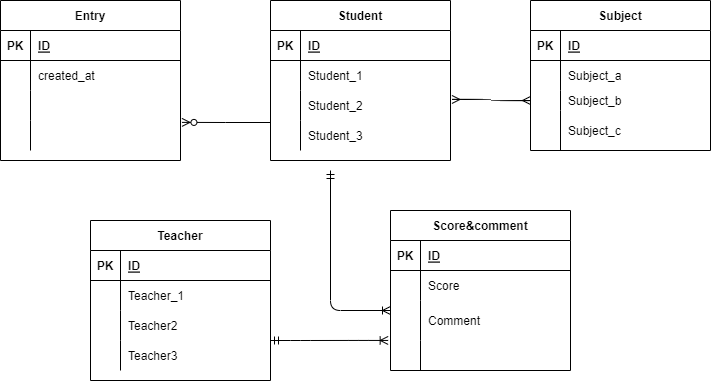

The diagram above was exported from draw.io. Its source (the exported page's mxGraphModel, read from the mxfile embedded in the PNG):
<mxGraphModel dx="1027" dy="472" grid="1" gridSize="10" guides="1" tooltips="1" connect="1" arrows="1" fold="1" page="1" pageScale="1" pageWidth="850" pageHeight="1100" math="0" shadow="0">
  <root>
    <mxCell id="s-sG5phrMzYinu-q6wfT-0" />
    <mxCell id="s-sG5phrMzYinu-q6wfT-1" parent="s-sG5phrMzYinu-q6wfT-0" />
    <mxCell id="v-Sn-x3Wj9FYy5lMFDnT-0" value="Student" style="shape=table;startSize=30;container=1;collapsible=1;childLayout=tableLayout;fixedRows=1;rowLines=0;fontStyle=1;align=center;resizeLast=1;" vertex="1" parent="s-sG5phrMzYinu-q6wfT-1">
      <mxGeometry x="380" y="30" width="180" height="160" as="geometry" />
    </mxCell>
    <mxCell id="v-Sn-x3Wj9FYy5lMFDnT-1" value="" style="shape=partialRectangle;collapsible=0;dropTarget=0;pointerEvents=0;fillColor=none;top=0;left=0;bottom=1;right=0;points=[[0,0.5],[1,0.5]];portConstraint=eastwest;" vertex="1" parent="v-Sn-x3Wj9FYy5lMFDnT-0">
      <mxGeometry y="30" width="180" height="30" as="geometry" />
    </mxCell>
    <mxCell id="v-Sn-x3Wj9FYy5lMFDnT-2" value="PK" style="shape=partialRectangle;connectable=0;fillColor=none;top=0;left=0;bottom=0;right=0;fontStyle=1;overflow=hidden;" vertex="1" parent="v-Sn-x3Wj9FYy5lMFDnT-1">
      <mxGeometry width="30" height="30" as="geometry">
        <mxRectangle width="30" height="30" as="alternateBounds" />
      </mxGeometry>
    </mxCell>
    <mxCell id="v-Sn-x3Wj9FYy5lMFDnT-3" value="ID" style="shape=partialRectangle;connectable=0;fillColor=none;top=0;left=0;bottom=0;right=0;align=left;spacingLeft=6;fontStyle=5;overflow=hidden;" vertex="1" parent="v-Sn-x3Wj9FYy5lMFDnT-1">
      <mxGeometry x="30" width="150" height="30" as="geometry">
        <mxRectangle width="150" height="30" as="alternateBounds" />
      </mxGeometry>
    </mxCell>
    <mxCell id="v-Sn-x3Wj9FYy5lMFDnT-4" value="" style="shape=partialRectangle;collapsible=0;dropTarget=0;pointerEvents=0;fillColor=none;top=0;left=0;bottom=0;right=0;points=[[0,0.5],[1,0.5]];portConstraint=eastwest;" vertex="1" parent="v-Sn-x3Wj9FYy5lMFDnT-0">
      <mxGeometry y="60" width="180" height="30" as="geometry" />
    </mxCell>
    <mxCell id="v-Sn-x3Wj9FYy5lMFDnT-5" value="" style="shape=partialRectangle;connectable=0;fillColor=none;top=0;left=0;bottom=0;right=0;editable=1;overflow=hidden;" vertex="1" parent="v-Sn-x3Wj9FYy5lMFDnT-4">
      <mxGeometry width="30" height="30" as="geometry">
        <mxRectangle width="30" height="30" as="alternateBounds" />
      </mxGeometry>
    </mxCell>
    <mxCell id="v-Sn-x3Wj9FYy5lMFDnT-6" value="Student_1" style="shape=partialRectangle;connectable=0;fillColor=none;top=0;left=0;bottom=0;right=0;align=left;spacingLeft=6;overflow=hidden;" vertex="1" parent="v-Sn-x3Wj9FYy5lMFDnT-4">
      <mxGeometry x="30" width="150" height="30" as="geometry">
        <mxRectangle width="150" height="30" as="alternateBounds" />
      </mxGeometry>
    </mxCell>
    <mxCell id="v-Sn-x3Wj9FYy5lMFDnT-7" value="" style="shape=partialRectangle;collapsible=0;dropTarget=0;pointerEvents=0;fillColor=none;top=0;left=0;bottom=0;right=0;points=[[0,0.5],[1,0.5]];portConstraint=eastwest;" vertex="1" parent="v-Sn-x3Wj9FYy5lMFDnT-0">
      <mxGeometry y="90" width="180" height="30" as="geometry" />
    </mxCell>
    <mxCell id="v-Sn-x3Wj9FYy5lMFDnT-8" value="" style="shape=partialRectangle;connectable=0;fillColor=none;top=0;left=0;bottom=0;right=0;editable=1;overflow=hidden;" vertex="1" parent="v-Sn-x3Wj9FYy5lMFDnT-7">
      <mxGeometry width="30" height="30" as="geometry">
        <mxRectangle width="30" height="30" as="alternateBounds" />
      </mxGeometry>
    </mxCell>
    <mxCell id="v-Sn-x3Wj9FYy5lMFDnT-9" value="Student_2" style="shape=partialRectangle;connectable=0;fillColor=none;top=0;left=0;bottom=0;right=0;align=left;spacingLeft=6;overflow=hidden;" vertex="1" parent="v-Sn-x3Wj9FYy5lMFDnT-7">
      <mxGeometry x="30" width="150" height="30" as="geometry">
        <mxRectangle width="150" height="30" as="alternateBounds" />
      </mxGeometry>
    </mxCell>
    <mxCell id="v-Sn-x3Wj9FYy5lMFDnT-10" value="" style="shape=partialRectangle;collapsible=0;dropTarget=0;pointerEvents=0;fillColor=none;top=0;left=0;bottom=0;right=0;points=[[0,0.5],[1,0.5]];portConstraint=eastwest;" vertex="1" parent="v-Sn-x3Wj9FYy5lMFDnT-0">
      <mxGeometry y="120" width="180" height="30" as="geometry" />
    </mxCell>
    <mxCell id="v-Sn-x3Wj9FYy5lMFDnT-11" value="" style="shape=partialRectangle;connectable=0;fillColor=none;top=0;left=0;bottom=0;right=0;editable=1;overflow=hidden;" vertex="1" parent="v-Sn-x3Wj9FYy5lMFDnT-10">
      <mxGeometry width="30" height="30" as="geometry">
        <mxRectangle width="30" height="30" as="alternateBounds" />
      </mxGeometry>
    </mxCell>
    <mxCell id="v-Sn-x3Wj9FYy5lMFDnT-12" value="Student_3" style="shape=partialRectangle;connectable=0;fillColor=none;top=0;left=0;bottom=0;right=0;align=left;spacingLeft=6;overflow=hidden;" vertex="1" parent="v-Sn-x3Wj9FYy5lMFDnT-10">
      <mxGeometry x="30" width="150" height="30" as="geometry">
        <mxRectangle width="150" height="30" as="alternateBounds" />
      </mxGeometry>
    </mxCell>
    <mxCell id="v-Sn-x3Wj9FYy5lMFDnT-13" value="Teacher" style="shape=table;startSize=30;container=1;collapsible=1;childLayout=tableLayout;fixedRows=1;rowLines=0;fontStyle=1;align=center;resizeLast=1;" vertex="1" parent="s-sG5phrMzYinu-q6wfT-1">
      <mxGeometry x="200" y="250" width="180" height="160" as="geometry" />
    </mxCell>
    <mxCell id="v-Sn-x3Wj9FYy5lMFDnT-14" value="" style="shape=partialRectangle;collapsible=0;dropTarget=0;pointerEvents=0;fillColor=none;top=0;left=0;bottom=1;right=0;points=[[0,0.5],[1,0.5]];portConstraint=eastwest;" vertex="1" parent="v-Sn-x3Wj9FYy5lMFDnT-13">
      <mxGeometry y="30" width="180" height="30" as="geometry" />
    </mxCell>
    <mxCell id="v-Sn-x3Wj9FYy5lMFDnT-15" value="PK" style="shape=partialRectangle;connectable=0;fillColor=none;top=0;left=0;bottom=0;right=0;fontStyle=1;overflow=hidden;" vertex="1" parent="v-Sn-x3Wj9FYy5lMFDnT-14">
      <mxGeometry width="30" height="30" as="geometry">
        <mxRectangle width="30" height="30" as="alternateBounds" />
      </mxGeometry>
    </mxCell>
    <mxCell id="v-Sn-x3Wj9FYy5lMFDnT-16" value="ID" style="shape=partialRectangle;connectable=0;fillColor=none;top=0;left=0;bottom=0;right=0;align=left;spacingLeft=6;fontStyle=5;overflow=hidden;" vertex="1" parent="v-Sn-x3Wj9FYy5lMFDnT-14">
      <mxGeometry x="30" width="150" height="30" as="geometry">
        <mxRectangle width="150" height="30" as="alternateBounds" />
      </mxGeometry>
    </mxCell>
    <mxCell id="v-Sn-x3Wj9FYy5lMFDnT-17" value="" style="shape=partialRectangle;collapsible=0;dropTarget=0;pointerEvents=0;fillColor=none;top=0;left=0;bottom=0;right=0;points=[[0,0.5],[1,0.5]];portConstraint=eastwest;" vertex="1" parent="v-Sn-x3Wj9FYy5lMFDnT-13">
      <mxGeometry y="60" width="180" height="30" as="geometry" />
    </mxCell>
    <mxCell id="v-Sn-x3Wj9FYy5lMFDnT-18" value="" style="shape=partialRectangle;connectable=0;fillColor=none;top=0;left=0;bottom=0;right=0;editable=1;overflow=hidden;" vertex="1" parent="v-Sn-x3Wj9FYy5lMFDnT-17">
      <mxGeometry width="30" height="30" as="geometry">
        <mxRectangle width="30" height="30" as="alternateBounds" />
      </mxGeometry>
    </mxCell>
    <mxCell id="v-Sn-x3Wj9FYy5lMFDnT-19" value="Teacher_1" style="shape=partialRectangle;connectable=0;fillColor=none;top=0;left=0;bottom=0;right=0;align=left;spacingLeft=6;overflow=hidden;" vertex="1" parent="v-Sn-x3Wj9FYy5lMFDnT-17">
      <mxGeometry x="30" width="150" height="30" as="geometry">
        <mxRectangle width="150" height="30" as="alternateBounds" />
      </mxGeometry>
    </mxCell>
    <mxCell id="v-Sn-x3Wj9FYy5lMFDnT-20" value="" style="shape=partialRectangle;collapsible=0;dropTarget=0;pointerEvents=0;fillColor=none;top=0;left=0;bottom=0;right=0;points=[[0,0.5],[1,0.5]];portConstraint=eastwest;" vertex="1" parent="v-Sn-x3Wj9FYy5lMFDnT-13">
      <mxGeometry y="90" width="180" height="30" as="geometry" />
    </mxCell>
    <mxCell id="v-Sn-x3Wj9FYy5lMFDnT-21" value="" style="shape=partialRectangle;connectable=0;fillColor=none;top=0;left=0;bottom=0;right=0;editable=1;overflow=hidden;" vertex="1" parent="v-Sn-x3Wj9FYy5lMFDnT-20">
      <mxGeometry width="30" height="30" as="geometry">
        <mxRectangle width="30" height="30" as="alternateBounds" />
      </mxGeometry>
    </mxCell>
    <mxCell id="v-Sn-x3Wj9FYy5lMFDnT-22" value="Teacher2" style="shape=partialRectangle;connectable=0;fillColor=none;top=0;left=0;bottom=0;right=0;align=left;spacingLeft=6;overflow=hidden;" vertex="1" parent="v-Sn-x3Wj9FYy5lMFDnT-20">
      <mxGeometry x="30" width="150" height="30" as="geometry">
        <mxRectangle width="150" height="30" as="alternateBounds" />
      </mxGeometry>
    </mxCell>
    <mxCell id="v-Sn-x3Wj9FYy5lMFDnT-23" value="" style="shape=partialRectangle;collapsible=0;dropTarget=0;pointerEvents=0;fillColor=none;top=0;left=0;bottom=0;right=0;points=[[0,0.5],[1,0.5]];portConstraint=eastwest;" vertex="1" parent="v-Sn-x3Wj9FYy5lMFDnT-13">
      <mxGeometry y="120" width="180" height="30" as="geometry" />
    </mxCell>
    <mxCell id="v-Sn-x3Wj9FYy5lMFDnT-24" value="" style="shape=partialRectangle;connectable=0;fillColor=none;top=0;left=0;bottom=0;right=0;editable=1;overflow=hidden;" vertex="1" parent="v-Sn-x3Wj9FYy5lMFDnT-23">
      <mxGeometry width="30" height="30" as="geometry">
        <mxRectangle width="30" height="30" as="alternateBounds" />
      </mxGeometry>
    </mxCell>
    <mxCell id="v-Sn-x3Wj9FYy5lMFDnT-25" value="Teacher3" style="shape=partialRectangle;connectable=0;fillColor=none;top=0;left=0;bottom=0;right=0;align=left;spacingLeft=6;overflow=hidden;" vertex="1" parent="v-Sn-x3Wj9FYy5lMFDnT-23">
      <mxGeometry x="30" width="150" height="30" as="geometry">
        <mxRectangle width="150" height="30" as="alternateBounds" />
      </mxGeometry>
    </mxCell>
    <mxCell id="v-Sn-x3Wj9FYy5lMFDnT-26" value="Subject" style="shape=table;startSize=30;container=1;collapsible=1;childLayout=tableLayout;fixedRows=1;rowLines=0;fontStyle=1;align=center;resizeLast=1;" vertex="1" parent="s-sG5phrMzYinu-q6wfT-1">
      <mxGeometry x="640" y="30" width="180" height="150" as="geometry" />
    </mxCell>
    <mxCell id="v-Sn-x3Wj9FYy5lMFDnT-27" value="" style="shape=partialRectangle;collapsible=0;dropTarget=0;pointerEvents=0;fillColor=none;top=0;left=0;bottom=1;right=0;points=[[0,0.5],[1,0.5]];portConstraint=eastwest;" vertex="1" parent="v-Sn-x3Wj9FYy5lMFDnT-26">
      <mxGeometry y="30" width="180" height="30" as="geometry" />
    </mxCell>
    <mxCell id="v-Sn-x3Wj9FYy5lMFDnT-28" value="PK" style="shape=partialRectangle;connectable=0;fillColor=none;top=0;left=0;bottom=0;right=0;fontStyle=1;overflow=hidden;" vertex="1" parent="v-Sn-x3Wj9FYy5lMFDnT-27">
      <mxGeometry width="30" height="30" as="geometry">
        <mxRectangle width="30" height="30" as="alternateBounds" />
      </mxGeometry>
    </mxCell>
    <mxCell id="v-Sn-x3Wj9FYy5lMFDnT-29" value="ID" style="shape=partialRectangle;connectable=0;fillColor=none;top=0;left=0;bottom=0;right=0;align=left;spacingLeft=6;fontStyle=5;overflow=hidden;" vertex="1" parent="v-Sn-x3Wj9FYy5lMFDnT-27">
      <mxGeometry x="30" width="150" height="30" as="geometry">
        <mxRectangle width="150" height="30" as="alternateBounds" />
      </mxGeometry>
    </mxCell>
    <mxCell id="v-Sn-x3Wj9FYy5lMFDnT-30" value="" style="shape=partialRectangle;collapsible=0;dropTarget=0;pointerEvents=0;fillColor=none;top=0;left=0;bottom=0;right=0;points=[[0,0.5],[1,0.5]];portConstraint=eastwest;" vertex="1" parent="v-Sn-x3Wj9FYy5lMFDnT-26">
      <mxGeometry y="60" width="180" height="30" as="geometry" />
    </mxCell>
    <mxCell id="v-Sn-x3Wj9FYy5lMFDnT-31" value="" style="shape=partialRectangle;connectable=0;fillColor=none;top=0;left=0;bottom=0;right=0;editable=1;overflow=hidden;" vertex="1" parent="v-Sn-x3Wj9FYy5lMFDnT-30">
      <mxGeometry width="30" height="30" as="geometry">
        <mxRectangle width="30" height="30" as="alternateBounds" />
      </mxGeometry>
    </mxCell>
    <mxCell id="v-Sn-x3Wj9FYy5lMFDnT-32" value="Subject_a" style="shape=partialRectangle;connectable=0;fillColor=none;top=0;left=0;bottom=0;right=0;align=left;spacingLeft=6;overflow=hidden;" vertex="1" parent="v-Sn-x3Wj9FYy5lMFDnT-30">
      <mxGeometry x="30" width="150" height="30" as="geometry">
        <mxRectangle width="150" height="30" as="alternateBounds" />
      </mxGeometry>
    </mxCell>
    <mxCell id="v-Sn-x3Wj9FYy5lMFDnT-33" value="" style="shape=partialRectangle;collapsible=0;dropTarget=0;pointerEvents=0;fillColor=none;top=0;left=0;bottom=0;right=0;points=[[0,0.5],[1,0.5]];portConstraint=eastwest;" vertex="1" parent="v-Sn-x3Wj9FYy5lMFDnT-26">
      <mxGeometry y="90" width="180" height="20" as="geometry" />
    </mxCell>
    <mxCell id="v-Sn-x3Wj9FYy5lMFDnT-34" value="" style="shape=partialRectangle;connectable=0;fillColor=none;top=0;left=0;bottom=0;right=0;editable=1;overflow=hidden;" vertex="1" parent="v-Sn-x3Wj9FYy5lMFDnT-33">
      <mxGeometry width="30" height="20" as="geometry">
        <mxRectangle width="30" height="20" as="alternateBounds" />
      </mxGeometry>
    </mxCell>
    <mxCell id="v-Sn-x3Wj9FYy5lMFDnT-35" value="Subject_b" style="shape=partialRectangle;connectable=0;fillColor=none;top=0;left=0;bottom=0;right=0;align=left;spacingLeft=6;overflow=hidden;" vertex="1" parent="v-Sn-x3Wj9FYy5lMFDnT-33">
      <mxGeometry x="30" width="150" height="20" as="geometry">
        <mxRectangle width="150" height="20" as="alternateBounds" />
      </mxGeometry>
    </mxCell>
    <mxCell id="v-Sn-x3Wj9FYy5lMFDnT-36" value="" style="shape=partialRectangle;collapsible=0;dropTarget=0;pointerEvents=0;fillColor=none;top=0;left=0;bottom=0;right=0;points=[[0,0.5],[1,0.5]];portConstraint=eastwest;" vertex="1" parent="v-Sn-x3Wj9FYy5lMFDnT-26">
      <mxGeometry y="110" width="180" height="40" as="geometry" />
    </mxCell>
    <mxCell id="v-Sn-x3Wj9FYy5lMFDnT-37" value="" style="shape=partialRectangle;connectable=0;fillColor=none;top=0;left=0;bottom=0;right=0;editable=1;overflow=hidden;" vertex="1" parent="v-Sn-x3Wj9FYy5lMFDnT-36">
      <mxGeometry width="30" height="40" as="geometry">
        <mxRectangle width="30" height="40" as="alternateBounds" />
      </mxGeometry>
    </mxCell>
    <mxCell id="v-Sn-x3Wj9FYy5lMFDnT-38" value="Subject_c" style="shape=partialRectangle;connectable=0;fillColor=none;top=0;left=0;bottom=0;right=0;align=left;spacingLeft=6;overflow=hidden;" vertex="1" parent="v-Sn-x3Wj9FYy5lMFDnT-36">
      <mxGeometry x="30" width="150" height="40" as="geometry">
        <mxRectangle width="150" height="40" as="alternateBounds" />
      </mxGeometry>
    </mxCell>
    <mxCell id="v-Sn-x3Wj9FYy5lMFDnT-39" value="Score&amp;comment" style="shape=table;startSize=30;container=1;collapsible=1;childLayout=tableLayout;fixedRows=1;rowLines=0;fontStyle=1;align=center;resizeLast=1;" vertex="1" parent="s-sG5phrMzYinu-q6wfT-1">
      <mxGeometry x="500" y="240" width="180" height="160" as="geometry" />
    </mxCell>
    <mxCell id="v-Sn-x3Wj9FYy5lMFDnT-40" value="" style="shape=partialRectangle;collapsible=0;dropTarget=0;pointerEvents=0;fillColor=none;top=0;left=0;bottom=1;right=0;points=[[0,0.5],[1,0.5]];portConstraint=eastwest;" vertex="1" parent="v-Sn-x3Wj9FYy5lMFDnT-39">
      <mxGeometry y="30" width="180" height="30" as="geometry" />
    </mxCell>
    <mxCell id="v-Sn-x3Wj9FYy5lMFDnT-41" value="PK" style="shape=partialRectangle;connectable=0;fillColor=none;top=0;left=0;bottom=0;right=0;fontStyle=1;overflow=hidden;" vertex="1" parent="v-Sn-x3Wj9FYy5lMFDnT-40">
      <mxGeometry width="30" height="30" as="geometry">
        <mxRectangle width="30" height="30" as="alternateBounds" />
      </mxGeometry>
    </mxCell>
    <mxCell id="v-Sn-x3Wj9FYy5lMFDnT-42" value="ID" style="shape=partialRectangle;connectable=0;fillColor=none;top=0;left=0;bottom=0;right=0;align=left;spacingLeft=6;fontStyle=5;overflow=hidden;" vertex="1" parent="v-Sn-x3Wj9FYy5lMFDnT-40">
      <mxGeometry x="30" width="150" height="30" as="geometry">
        <mxRectangle width="150" height="30" as="alternateBounds" />
      </mxGeometry>
    </mxCell>
    <mxCell id="v-Sn-x3Wj9FYy5lMFDnT-43" value="" style="shape=partialRectangle;collapsible=0;dropTarget=0;pointerEvents=0;fillColor=none;top=0;left=0;bottom=0;right=0;points=[[0,0.5],[1,0.5]];portConstraint=eastwest;" vertex="1" parent="v-Sn-x3Wj9FYy5lMFDnT-39">
      <mxGeometry y="60" width="180" height="30" as="geometry" />
    </mxCell>
    <mxCell id="v-Sn-x3Wj9FYy5lMFDnT-44" value="" style="shape=partialRectangle;connectable=0;fillColor=none;top=0;left=0;bottom=0;right=0;editable=1;overflow=hidden;" vertex="1" parent="v-Sn-x3Wj9FYy5lMFDnT-43">
      <mxGeometry width="30" height="30" as="geometry">
        <mxRectangle width="30" height="30" as="alternateBounds" />
      </mxGeometry>
    </mxCell>
    <mxCell id="v-Sn-x3Wj9FYy5lMFDnT-45" value="Score" style="shape=partialRectangle;connectable=0;fillColor=none;top=0;left=0;bottom=0;right=0;align=left;spacingLeft=6;overflow=hidden;" vertex="1" parent="v-Sn-x3Wj9FYy5lMFDnT-43">
      <mxGeometry x="30" width="150" height="30" as="geometry">
        <mxRectangle width="150" height="30" as="alternateBounds" />
      </mxGeometry>
    </mxCell>
    <mxCell id="v-Sn-x3Wj9FYy5lMFDnT-46" value="" style="shape=partialRectangle;collapsible=0;dropTarget=0;pointerEvents=0;fillColor=none;top=0;left=0;bottom=0;right=0;points=[[0,0.5],[1,0.5]];portConstraint=eastwest;" vertex="1" parent="v-Sn-x3Wj9FYy5lMFDnT-39">
      <mxGeometry y="90" width="180" height="40" as="geometry" />
    </mxCell>
    <mxCell id="v-Sn-x3Wj9FYy5lMFDnT-47" value="" style="shape=partialRectangle;connectable=0;fillColor=none;top=0;left=0;bottom=0;right=0;editable=1;overflow=hidden;" vertex="1" parent="v-Sn-x3Wj9FYy5lMFDnT-46">
      <mxGeometry width="30" height="40" as="geometry">
        <mxRectangle width="30" height="40" as="alternateBounds" />
      </mxGeometry>
    </mxCell>
    <mxCell id="v-Sn-x3Wj9FYy5lMFDnT-48" value="Comment" style="shape=partialRectangle;connectable=0;fillColor=none;top=0;left=0;bottom=0;right=0;align=left;spacingLeft=6;overflow=hidden;" vertex="1" parent="v-Sn-x3Wj9FYy5lMFDnT-46">
      <mxGeometry x="30" width="150" height="40" as="geometry">
        <mxRectangle width="150" height="40" as="alternateBounds" />
      </mxGeometry>
    </mxCell>
    <mxCell id="v-Sn-x3Wj9FYy5lMFDnT-49" value="" style="shape=partialRectangle;collapsible=0;dropTarget=0;pointerEvents=0;fillColor=none;top=0;left=0;bottom=0;right=0;points=[[0,0.5],[1,0.5]];portConstraint=eastwest;" vertex="1" parent="v-Sn-x3Wj9FYy5lMFDnT-39">
      <mxGeometry y="130" width="180" height="30" as="geometry" />
    </mxCell>
    <mxCell id="v-Sn-x3Wj9FYy5lMFDnT-50" value="" style="shape=partialRectangle;connectable=0;fillColor=none;top=0;left=0;bottom=0;right=0;editable=1;overflow=hidden;" vertex="1" parent="v-Sn-x3Wj9FYy5lMFDnT-49">
      <mxGeometry width="30" height="30" as="geometry">
        <mxRectangle width="30" height="30" as="alternateBounds" />
      </mxGeometry>
    </mxCell>
    <mxCell id="v-Sn-x3Wj9FYy5lMFDnT-51" value="" style="shape=partialRectangle;connectable=0;fillColor=none;top=0;left=0;bottom=0;right=0;align=left;spacingLeft=6;overflow=hidden;" vertex="1" parent="v-Sn-x3Wj9FYy5lMFDnT-49">
      <mxGeometry x="30" width="150" height="30" as="geometry">
        <mxRectangle width="150" height="30" as="alternateBounds" />
      </mxGeometry>
    </mxCell>
    <mxCell id="v-Sn-x3Wj9FYy5lMFDnT-52" value="Entry" style="shape=table;startSize=30;container=1;collapsible=1;childLayout=tableLayout;fixedRows=1;rowLines=0;fontStyle=1;align=center;resizeLast=1;" vertex="1" parent="s-sG5phrMzYinu-q6wfT-1">
      <mxGeometry x="110" y="30" width="180" height="160" as="geometry" />
    </mxCell>
    <mxCell id="v-Sn-x3Wj9FYy5lMFDnT-53" value="" style="shape=partialRectangle;collapsible=0;dropTarget=0;pointerEvents=0;fillColor=none;top=0;left=0;bottom=1;right=0;points=[[0,0.5],[1,0.5]];portConstraint=eastwest;" vertex="1" parent="v-Sn-x3Wj9FYy5lMFDnT-52">
      <mxGeometry y="30" width="180" height="30" as="geometry" />
    </mxCell>
    <mxCell id="v-Sn-x3Wj9FYy5lMFDnT-54" value="PK" style="shape=partialRectangle;connectable=0;fillColor=none;top=0;left=0;bottom=0;right=0;fontStyle=1;overflow=hidden;" vertex="1" parent="v-Sn-x3Wj9FYy5lMFDnT-53">
      <mxGeometry width="30" height="30" as="geometry">
        <mxRectangle width="30" height="30" as="alternateBounds" />
      </mxGeometry>
    </mxCell>
    <mxCell id="v-Sn-x3Wj9FYy5lMFDnT-55" value="ID" style="shape=partialRectangle;connectable=0;fillColor=none;top=0;left=0;bottom=0;right=0;align=left;spacingLeft=6;fontStyle=5;overflow=hidden;" vertex="1" parent="v-Sn-x3Wj9FYy5lMFDnT-53">
      <mxGeometry x="30" width="150" height="30" as="geometry">
        <mxRectangle width="150" height="30" as="alternateBounds" />
      </mxGeometry>
    </mxCell>
    <mxCell id="v-Sn-x3Wj9FYy5lMFDnT-56" value="" style="shape=partialRectangle;collapsible=0;dropTarget=0;pointerEvents=0;fillColor=none;top=0;left=0;bottom=0;right=0;points=[[0,0.5],[1,0.5]];portConstraint=eastwest;" vertex="1" parent="v-Sn-x3Wj9FYy5lMFDnT-52">
      <mxGeometry y="60" width="180" height="30" as="geometry" />
    </mxCell>
    <mxCell id="v-Sn-x3Wj9FYy5lMFDnT-57" value="" style="shape=partialRectangle;connectable=0;fillColor=none;top=0;left=0;bottom=0;right=0;editable=1;overflow=hidden;" vertex="1" parent="v-Sn-x3Wj9FYy5lMFDnT-56">
      <mxGeometry width="30" height="30" as="geometry">
        <mxRectangle width="30" height="30" as="alternateBounds" />
      </mxGeometry>
    </mxCell>
    <mxCell id="v-Sn-x3Wj9FYy5lMFDnT-58" value="created_at" style="shape=partialRectangle;connectable=0;fillColor=none;top=0;left=0;bottom=0;right=0;align=left;spacingLeft=6;overflow=hidden;" vertex="1" parent="v-Sn-x3Wj9FYy5lMFDnT-56">
      <mxGeometry x="30" width="150" height="30" as="geometry">
        <mxRectangle width="150" height="30" as="alternateBounds" />
      </mxGeometry>
    </mxCell>
    <mxCell id="v-Sn-x3Wj9FYy5lMFDnT-59" value="" style="shape=partialRectangle;collapsible=0;dropTarget=0;pointerEvents=0;fillColor=none;top=0;left=0;bottom=0;right=0;points=[[0,0.5],[1,0.5]];portConstraint=eastwest;" vertex="1" parent="v-Sn-x3Wj9FYy5lMFDnT-52">
      <mxGeometry y="90" width="180" height="30" as="geometry" />
    </mxCell>
    <mxCell id="v-Sn-x3Wj9FYy5lMFDnT-60" value="" style="shape=partialRectangle;connectable=0;fillColor=none;top=0;left=0;bottom=0;right=0;editable=1;overflow=hidden;" vertex="1" parent="v-Sn-x3Wj9FYy5lMFDnT-59">
      <mxGeometry width="30" height="30" as="geometry">
        <mxRectangle width="30" height="30" as="alternateBounds" />
      </mxGeometry>
    </mxCell>
    <mxCell id="v-Sn-x3Wj9FYy5lMFDnT-61" value="" style="shape=partialRectangle;connectable=0;fillColor=none;top=0;left=0;bottom=0;right=0;align=left;spacingLeft=6;overflow=hidden;" vertex="1" parent="v-Sn-x3Wj9FYy5lMFDnT-59">
      <mxGeometry x="30" width="150" height="30" as="geometry">
        <mxRectangle width="150" height="30" as="alternateBounds" />
      </mxGeometry>
    </mxCell>
    <mxCell id="v-Sn-x3Wj9FYy5lMFDnT-62" value="" style="shape=partialRectangle;collapsible=0;dropTarget=0;pointerEvents=0;fillColor=none;top=0;left=0;bottom=0;right=0;points=[[0,0.5],[1,0.5]];portConstraint=eastwest;" vertex="1" parent="v-Sn-x3Wj9FYy5lMFDnT-52">
      <mxGeometry y="120" width="180" height="30" as="geometry" />
    </mxCell>
    <mxCell id="v-Sn-x3Wj9FYy5lMFDnT-63" value="" style="shape=partialRectangle;connectable=0;fillColor=none;top=0;left=0;bottom=0;right=0;editable=1;overflow=hidden;" vertex="1" parent="v-Sn-x3Wj9FYy5lMFDnT-62">
      <mxGeometry width="30" height="30" as="geometry">
        <mxRectangle width="30" height="30" as="alternateBounds" />
      </mxGeometry>
    </mxCell>
    <mxCell id="v-Sn-x3Wj9FYy5lMFDnT-64" value="" style="shape=partialRectangle;connectable=0;fillColor=none;top=0;left=0;bottom=0;right=0;align=left;spacingLeft=6;overflow=hidden;" vertex="1" parent="v-Sn-x3Wj9FYy5lMFDnT-62">
      <mxGeometry x="30" width="150" height="30" as="geometry">
        <mxRectangle width="150" height="30" as="alternateBounds" />
      </mxGeometry>
    </mxCell>
    <mxCell id="v-Sn-x3Wj9FYy5lMFDnT-82" value="" style="edgeStyle=entityRelationEdgeStyle;fontSize=12;html=1;endArrow=ERmany;startArrow=ERmany;curved=1;entryX=0;entryY=0.5;entryDx=0;entryDy=0;exitX=1.008;exitY=0.299;exitDx=0;exitDy=0;exitPerimeter=0;" edge="1" parent="s-sG5phrMzYinu-q6wfT-1" source="v-Sn-x3Wj9FYy5lMFDnT-7" target="v-Sn-x3Wj9FYy5lMFDnT-33">
      <mxGeometry width="100" height="100" relative="1" as="geometry">
        <mxPoint x="570" y="130" as="sourcePoint" />
        <mxPoint x="510" y="150" as="targetPoint" />
      </mxGeometry>
    </mxCell>
    <mxCell id="v-Sn-x3Wj9FYy5lMFDnT-83" value="" style="edgeStyle=orthogonalEdgeStyle;fontSize=12;html=1;endArrow=ERoneToMany;startArrow=ERmandOne;entryX=0;entryY=0.25;entryDx=0;entryDy=0;entryPerimeter=0;" edge="1" parent="s-sG5phrMzYinu-q6wfT-1" target="v-Sn-x3Wj9FYy5lMFDnT-46">
      <mxGeometry width="100" height="100" relative="1" as="geometry">
        <mxPoint x="440" y="200" as="sourcePoint" />
        <mxPoint x="620" y="310" as="targetPoint" />
      </mxGeometry>
    </mxCell>
    <mxCell id="v-Sn-x3Wj9FYy5lMFDnT-84" value="" style="edgeStyle=entityRelationEdgeStyle;fontSize=12;html=1;endArrow=ERoneToMany;startArrow=ERmandOne;exitX=1;exitY=0;exitDx=0;exitDy=0;exitPerimeter=0;entryX=-0.013;entryY=-0.002;entryDx=0;entryDy=0;entryPerimeter=0;" edge="1" parent="s-sG5phrMzYinu-q6wfT-1" source="v-Sn-x3Wj9FYy5lMFDnT-23" target="v-Sn-x3Wj9FYy5lMFDnT-49">
      <mxGeometry width="100" height="100" relative="1" as="geometry">
        <mxPoint x="390" y="370" as="sourcePoint" />
        <mxPoint x="490" y="370" as="targetPoint" />
      </mxGeometry>
    </mxCell>
    <mxCell id="v-Sn-x3Wj9FYy5lMFDnT-89" value="" style="edgeStyle=orthogonalEdgeStyle;fontSize=12;html=1;endArrow=ERzeroToMany;endFill=1;curved=1;entryX=1.008;entryY=0.063;entryDx=0;entryDy=0;entryPerimeter=0;" edge="1" parent="s-sG5phrMzYinu-q6wfT-1" target="v-Sn-x3Wj9FYy5lMFDnT-62">
      <mxGeometry width="100" height="100" relative="1" as="geometry">
        <mxPoint x="380" y="152" as="sourcePoint" />
        <mxPoint x="300" y="170" as="targetPoint" />
      </mxGeometry>
    </mxCell>
  </root>
</mxGraphModel>